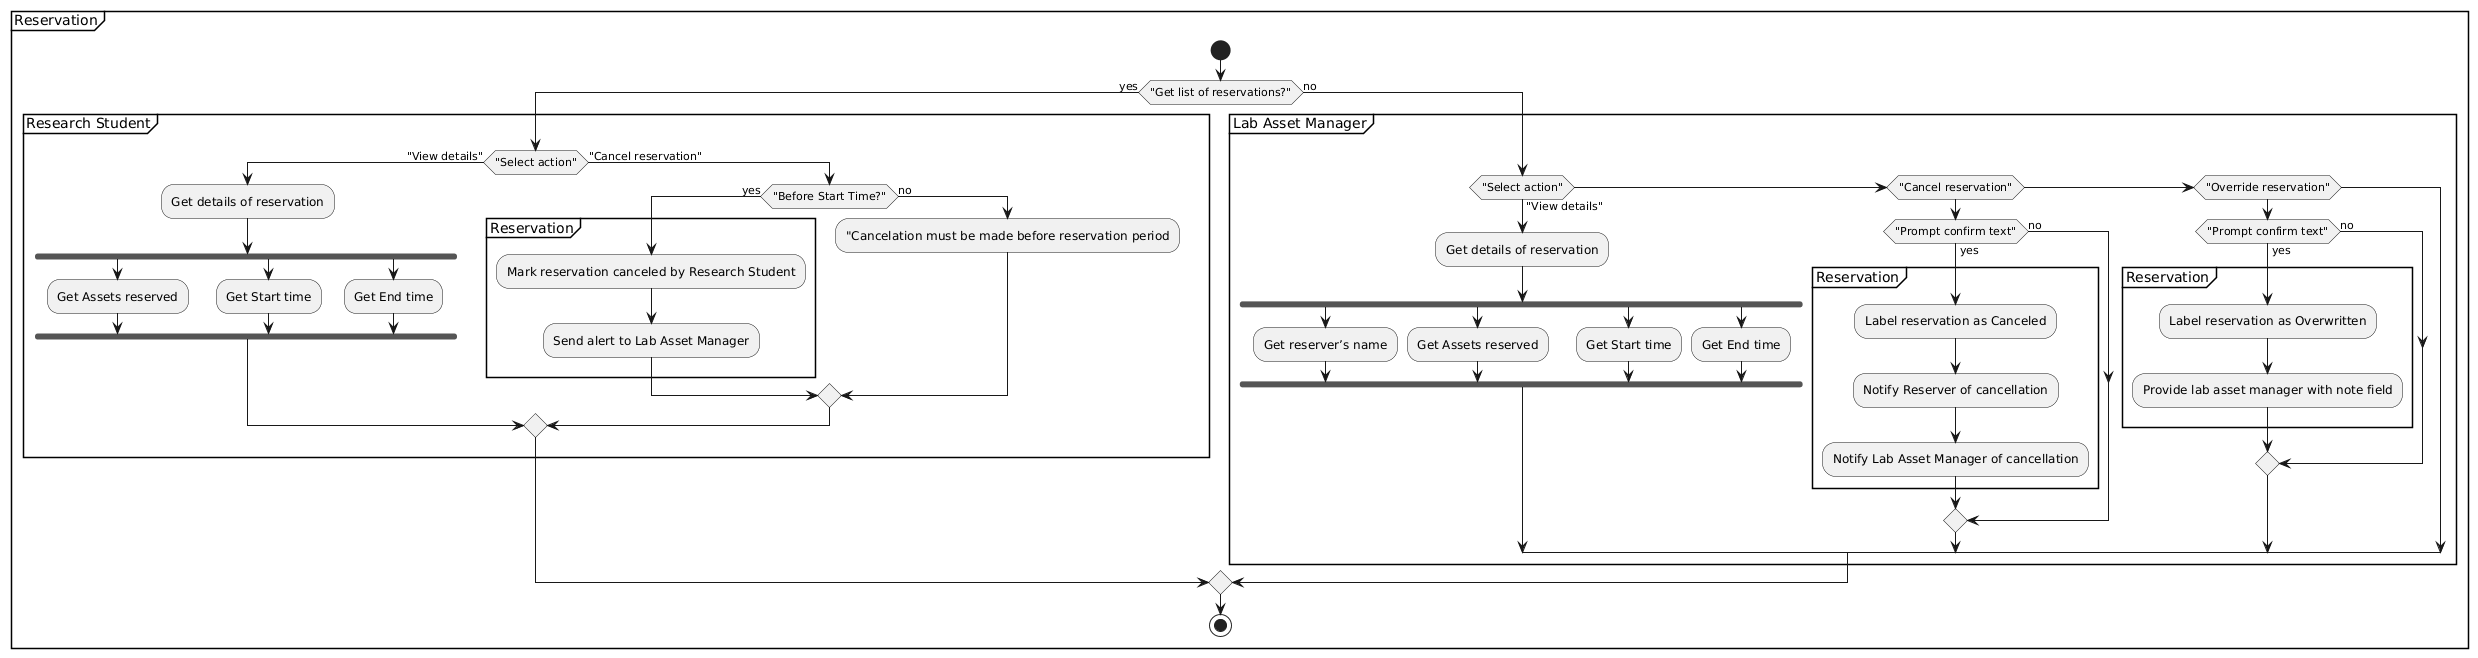

The diagram above was rendered by PlantUML. Its source (embedded in the PNG):
@startuml
partition Reservation {
    start

    if ("Get list of reservations?") then (yes)
        partition "Research Student" {
            if ("Select action") then ("View details")
                :Get details of reservation;

                fork
                    :Get Assets reserved;
                fork again
                    :Get Start time;
                fork again
                    :Get End time;
                end fork

            else ("Cancel reservation")
                if ("Before Start Time?") then (yes)
                    partition Reservation {
                        :Mark reservation canceled by Research Student;
                        :Send alert to Lab Asset Manager;
                    }
                else (no)
                    :"Cancelation must be made before reservation period;
                endif
            endif
        }
    else (no)
        partition "Lab Asset Manager" {
            if ("Select action") then ("View details")
                :Get details of reservation;

                fork
                    :Get reserver’s name;
                fork again
                    :Get Assets reserved;
                fork again
                    :Get Start time;
                fork again
                    :Get End time;
                end fork

            elseif ("Cancel reservation")
                if ("Prompt confirm text") then (yes)
                    partition Reservation {
                        :Label reservation as Canceled;
                        :Notify Reserver of cancellation;
                        :Notify Lab Asset Manager of cancellation;
                    }
                else (no)
                endif

            elseif ("Override reservation")
                if ("Prompt confirm text") then (yes)
                    partition Reservation {
                        :Label reservation as Overwritten;
                        :Provide lab asset manager with note field;
                    }
                else (no)
                endif

            endif
        }
    endif

    stop
}
@enduml